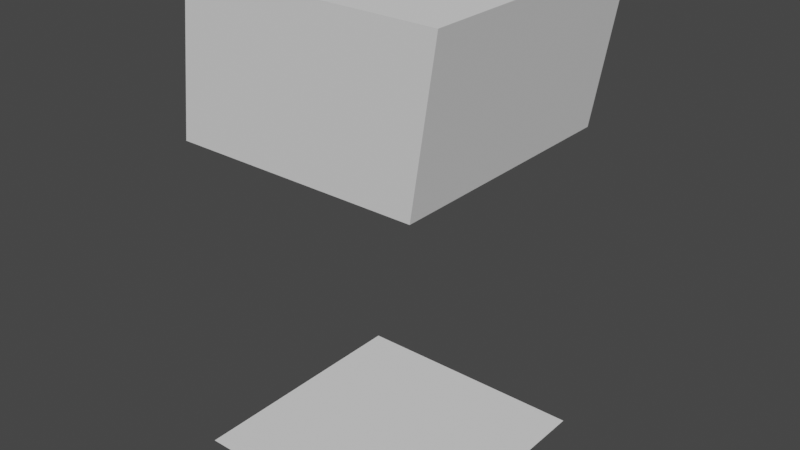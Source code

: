 # Source: script.blend  (saved by Blender 2.93.21; exported with 4.5.12 LTS)
import bpy
from mathutils import Matrix  # noqa: F401  (used for matrix-valued properties, if any)

bpy.ops.wm.read_factory_settings(use_empty=True)
scene = bpy.context.scene
scene.name = 'Scene'

# ---- collections
col_collection = bpy.data.collections.new('Collection'); scene.collection.children.link(col_collection)

# ---- world
world_world = bpy.data.worlds.new('World'); scene.world = world_world
world_world.use_nodes = True; world_world.node_tree.nodes.clear()
_N = world_world.node_tree.nodes; _L = world_world.node_tree.links
n0 = _N.new('ShaderNodeOutputWorld'); n0.name = 'World Output'; n0.location = (300, 300)
n1 = _N.new('ShaderNodeBackground'); n1.name = 'Background'; n1.location = (10, 300)
n1.inputs[0].default_value = (0.05088, 0.05088, 0.05088, 1.0)
_L.new(n1.outputs[0], n0.inputs[0])
n0.is_active_output = True
world_world.color = (0.05088, 0.05088, 0.05088)
world_world.use_sun_shadow = False
world_world.sun_shadow_jitter_overblur = 0.0

# ---- meshes
me_plane = bpy.data.meshes.new('Plane')
me_plane.from_pydata([(-1.0, -1.0, 0.0), (1.0, -1.0, 0.0), (-1.0, 1.0, 0.0), (1.0, 1.0, 0.0), (-1.0, -1.0, 2.588), (1.0, -1.0, 2.588), (-1.0, 1.0, 2.588), (1.0, 1.0, 2.588), (-0.7416, 0.9114, 3.853), (-0.7416, -1.089, 3.853), (1.258, -1.089, 3.853), (1.258, 0.9114, 3.853)], [], [(0, 1, 3, 2), (4, 6, 7, 5), (9, 10, 11, 8), (6, 4, 9, 8), (7, 6, 8, 11), (4, 5, 10, 9), (5, 7, 11, 10)])
_uv = me_plane.uv_layers.new(name='UVMap')
_uv.uv.foreach_set('vector', [0.0, 0.0, 1.0, 0.0, 1.0, 1.0, 0.0, 1.0, 0.0, 0.0, 0.0, 1.0, 1.0, 1.0, 1.0, 0.0, 0.0, 0.0, 1.0, 0.0, 1.0, 1.0, 0.0, 1.0, 0.0, 1.0, 0.0, 0.0, 0.0, 0.0, 0.0, 1.0, 1.0, 1.0, 0.0, 1.0, 0.0, 1.0, 1.0, 1.0, 0.0, 0.0, 1.0, 0.0, 1.0, 0.0, 0.0, 0.0, 1.0, 0.0, 1.0, 1.0, 1.0, 1.0, 1.0, 0.0])
me_plane.use_remesh_fix_poles = True
me_plane.use_remesh_preserve_attributes = False
me_plane.update()

# ---- objects
ob_plane = bpy.data.objects.new('Plane', me_plane)

# ---- transforms, parenting, visibility, modifiers, constraints
ob_plane.location = (0.0, 0.0, 0.0)

# ---- collection membership
col_collection.objects.link(ob_plane)

# ---- scene / render settings (as saved in the file)
scene.frame_start = 1; scene.frame_end = 250; scene.frame_set(1)
scene.render.engine = 'BLENDER_EEVEE_NEXT'
scene.cycles.use_denoising = False
scene.cycles.samples = 128
scene.cycles.sampling_pattern = 'TABULATED_SOBOL'
scene.cycles.use_adaptive_sampling = False
scene.cycles.use_light_tree = False
scene.view_settings.view_transform = 'Filmic'
bpy.context.view_layer.update()

# ---- added for rendering (the .blend has no active camera and no usable light): camera, sun
cam_auto = bpy.data.cameras.new('AutoCamera')
cam_auto.lens = 50.0
cam_auto.sensor_width = 36.0
cam_auto.clip_end = 1000.0
ob_auto_camera = bpy.data.objects.new('AutoCamera', cam_auto)
scene.collection.objects.link(ob_auto_camera)
ob_auto_camera.location = (4.6907, -5.51809, 5.57556)
ob_auto_camera.rotation_euler = (1.09748, -7.21219e-08, 0.694738)
scene.camera = ob_auto_camera
light_auto_sun = bpy.data.lights.new('AutoSun', 'SUN')
light_auto_sun.energy = 3.0
light_auto_sun.angle = 0.0523599
ob_auto_sun = bpy.data.objects.new('AutoSun', light_auto_sun)
scene.collection.objects.link(ob_auto_sun)
ob_auto_sun.rotation_euler = (0.872665, 0.174533, 0.523599)
bpy.context.view_layer.update()
